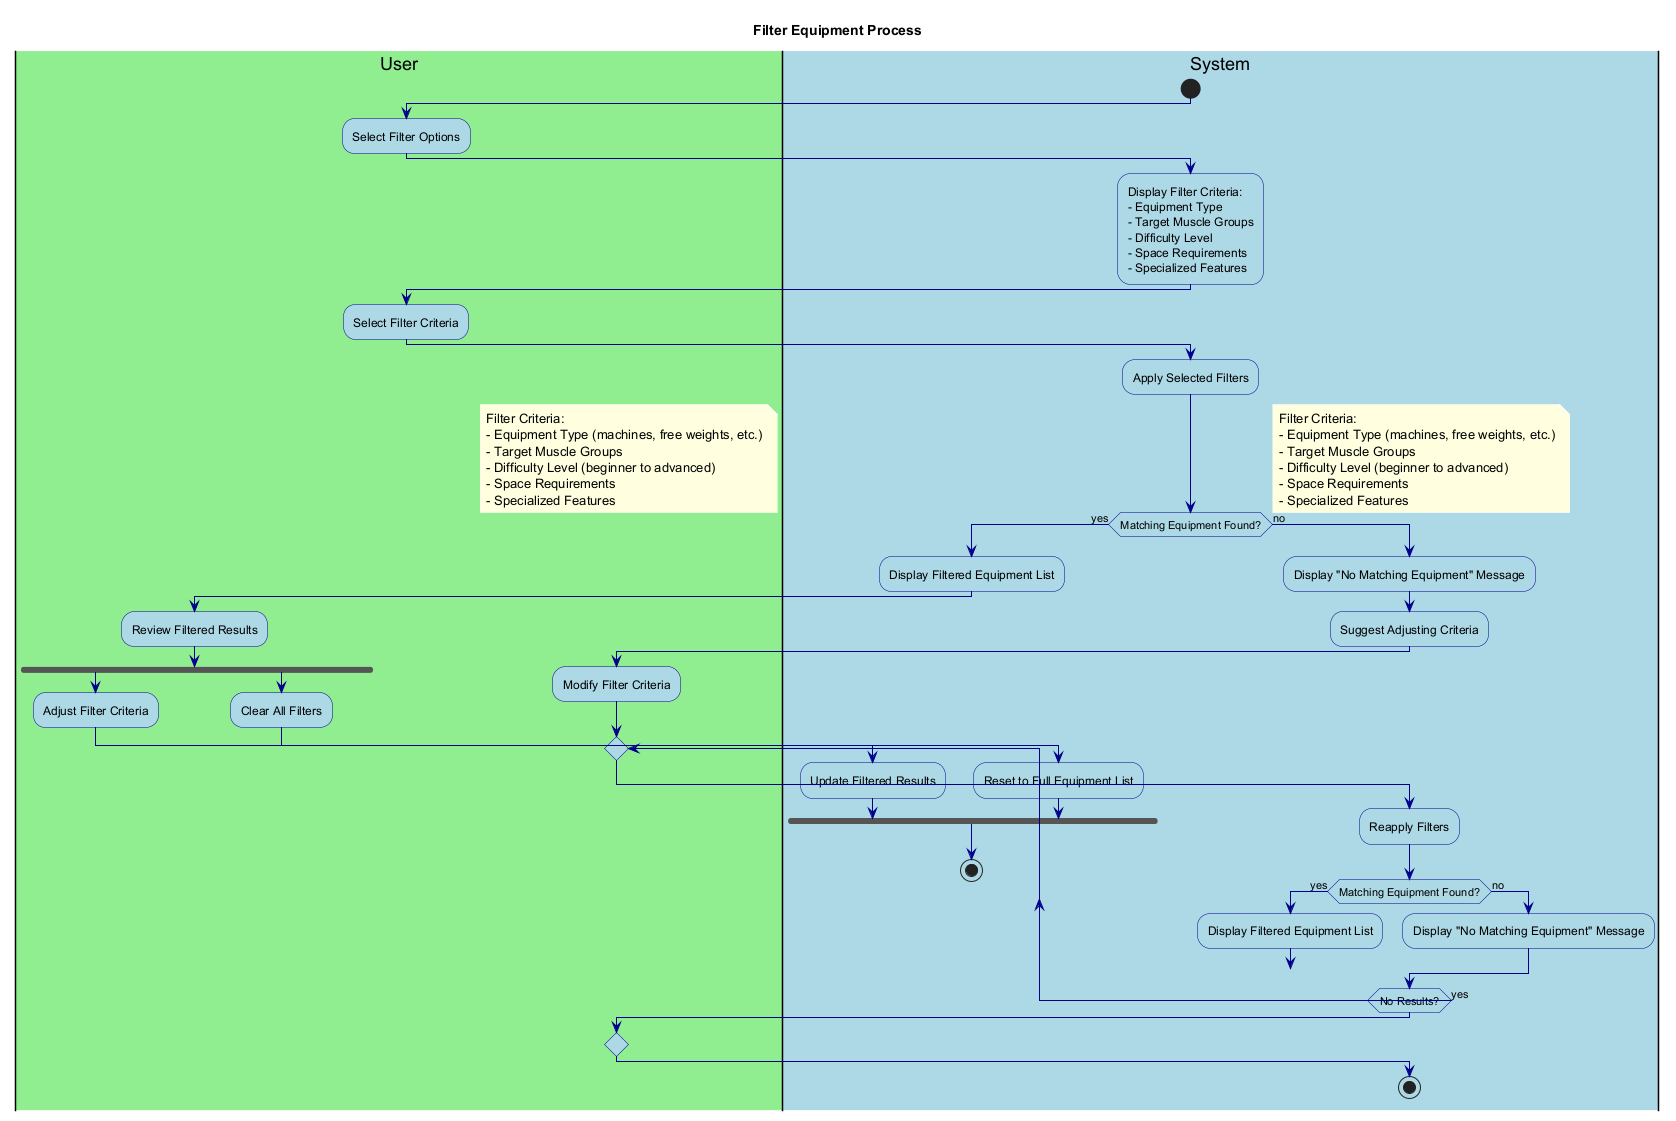

The diagram above was rendered by PlantUML. Its source (embedded in the PNG):
@startuml FilterEquipment

' Styling
skinparam backgroundColor white
skinparam activity {
    BackgroundColor LightBlue
    BorderColor DarkBlue
    FontColor Black
}
skinparam arrow {
    Color DarkBlue
    FontColor Black
}
skinparam note {
    BackgroundColor LightYellow
    BorderColor DarkYellow
    FontColor Black
}

title Filter Equipment Process

|#LightGreen|User|
|#LightBlue|System|

start

|User|
:Select Filter Options;

|System|
:Display Filter Criteria:
- Equipment Type
- Target Muscle Groups
- Difficulty Level
- Space Requirements
- Specialized Features;

|User|
:Select Filter Criteria;

|System|
:Apply Selected Filters;

if (Matching Equipment Found?) then (yes)
  :Display Filtered Equipment List;
  
  |User|
  :Review Filtered Results;
  
  fork
    |User|
    :Adjust Filter Criteria;
    
    |System|
    :Update Filtered Results;
  fork again
    |User|
    :Clear All Filters;
    
    |System|
    :Reset to Full Equipment List;
  end fork
  
  stop
else (no)
  :Display "No Matching Equipment" Message;
  :Suggest Adjusting Criteria;
  
  |User|
  :Modify Filter Criteria;
  
  repeat
    |System|
    :Reapply Filters;
    
    if (Matching Equipment Found?) then (yes)
      :Display Filtered Equipment List;
      break
    else (no)
      :Display "No Matching Equipment" Message;
    endif
  repeat while (No Results?) is (yes)
  
  stop
endif

note right
  Filter Criteria:
  - Equipment Type (machines, free weights, etc.)
  - Target Muscle Groups
  - Difficulty Level (beginner to advanced)
  - Space Requirements
  - Specialized Features
end note

@enduml